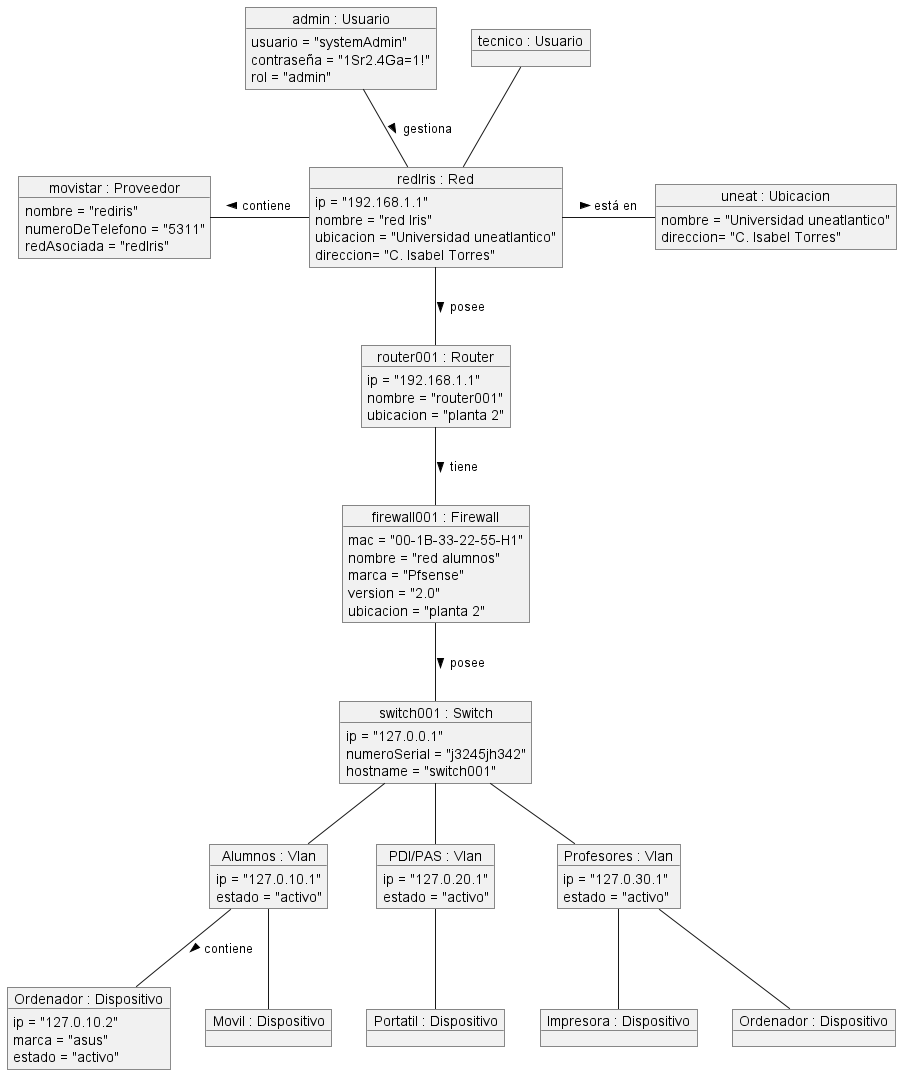

The diagram above was rendered by PlantUML. Its source (embedded in the PNG):
@startuml proyecto

object "admin : Usuario" as admin {
    usuario = "systemAdmin"
    contraseña = "1Sr2.4Ga=1!"
    rol = "admin"
}

object "tecnico : Usuario" as user {
}

object "redIris : Red" as red1 {
ip = "192.168.1.1"
nombre = "red Iris"
ubicacion = "Universidad uneatlantico"
direccion= "C. Isabel Torres"
}

object "router001 : Router" as router {
ip = "192.168.1.1"
nombre = "router001"
ubicacion = "planta 2"
}

object "uneat : Ubicacion" as uneat {
nombre = "Universidad uneatlantico"
direccion= "C. Isabel Torres"
}

object "movistar : Proveedor" as redIris {
nombre = "rediris"
numeroDeTelefono = "5311"
redAsociada = "redIris"
}

object "firewall001 : Firewall" as firewall {
mac = "00-1B-33-22-55-H1"
nombre = "red alumnos"
marca = "Pfsense"
version = "2.0"
ubicacion = "planta 2"
}

object "switch001 : Switch" as switch {
    ip = "127.0.0.1"
    numeroSerial = "j3245jh342"
    hostname = "switch001"
}

object "Alumnos : Vlan" as vlan {
    ip = "127.0.10.1"
    estado = "activo"
}

object "PDI/PAS : Vlan" as vlan2 {
    ip = "127.0.20.1"
    estado = "activo"
}

object "Profesores : Vlan" as vlan3 {
    ip = "127.0.30.1"
    estado = "activo"
}

object "Ordenador : Dispositivo" as DA1 {
    ip = "127.0.10.2"
    marca = "asus"
    estado = "activo"
}

object "Movil : Dispositivo" as DA2 {
}

object "Portatil : Dispositivo" as DPP1 {
}

object "Impresora : Dispositivo" as DP1 {
}

object "Ordenador : Dispositivo" as DP2 {
}


admin -d- red1: gestiona >
user -- red1
red1 -- router: posee >
router -- firewall: tiene >
red1 -l- redIris: contiene >
red1 -r- uneat: está en >
firewall -- switch: posee >
switch -- vlan
switch -- vlan2
switch -- vlan3
vlan -- DA1: contiene >
vlan -- DA2
vlan2 -- DPP1
vlan3 -- DP1
vlan3 -- DP2

@enduml